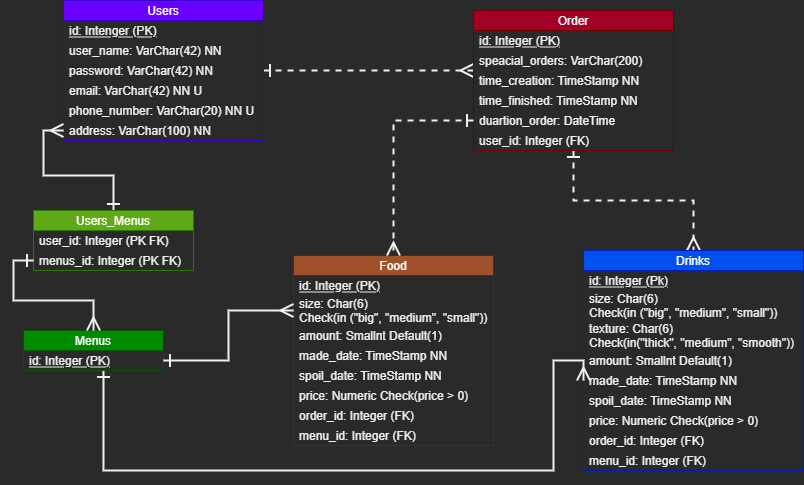

The diagram above was exported from draw.io. Its source (the exported page's mxGraphModel, read from the mxfile embedded in the PNG):
<mxGraphModel dx="868" dy="553" grid="1" gridSize="10" guides="1" tooltips="1" connect="1" arrows="1" fold="1" page="1" pageScale="1" pageWidth="850" pageHeight="1100" math="0" shadow="0">
  <root>
    <mxCell id="0" />
    <mxCell id="1" parent="0" />
    <mxCell id="eZNW8jDlebZ8zX028ork-26" style="edgeStyle=none;rounded=0;orthogonalLoop=1;jettySize=auto;html=1;entryX=0;entryY=0;entryDx=0;entryDy=0;entryPerimeter=0;endArrow=ERmany;endFill=0;dashed=1;startArrow=ERone;startFill=0;strokeWidth=2;endSize=10;startSize=10;" edge="1" parent="1" source="ye6kPjrGjR8-A3AeJXD--67" target="ye6kPjrGjR8-A3AeJXD--77">
      <mxGeometry relative="1" as="geometry" />
    </mxCell>
    <mxCell id="ye6kPjrGjR8-A3AeJXD--67" value="Users" style="swimlane;fontStyle=0;childLayout=stackLayout;horizontal=1;startSize=20;horizontalStack=0;resizeParent=1;resizeParentMax=0;resizeLast=0;collapsible=1;marginBottom=0;fillColor=#6a00ff;fontColor=#ffffff;strokeColor=#3700CC;" vertex="1" parent="1">
      <mxGeometry x="90" y="60" width="200" height="140" as="geometry" />
    </mxCell>
    <mxCell id="ye6kPjrGjR8-A3AeJXD--68" value="id: Intenger (PK)" style="text;strokeColor=none;fillColor=none;align=left;verticalAlign=middle;spacingLeft=4;spacingRight=4;overflow=hidden;points=[[0,0.5],[1,0.5]];portConstraint=eastwest;rotatable=0;fontStyle=4" vertex="1" parent="ye6kPjrGjR8-A3AeJXD--67">
      <mxGeometry y="20" width="200" height="20" as="geometry" />
    </mxCell>
    <mxCell id="ye6kPjrGjR8-A3AeJXD--69" value="user_name: VarChar(42) NN" style="text;strokeColor=none;fillColor=none;align=left;verticalAlign=middle;spacingLeft=4;spacingRight=4;overflow=hidden;points=[[0,0.5],[1,0.5]];portConstraint=eastwest;rotatable=0;" vertex="1" parent="ye6kPjrGjR8-A3AeJXD--67">
      <mxGeometry y="40" width="200" height="20" as="geometry" />
    </mxCell>
    <mxCell id="ye6kPjrGjR8-A3AeJXD--70" value="password: VarChar(42) NN" style="text;strokeColor=none;fillColor=none;align=left;verticalAlign=middle;spacingLeft=4;spacingRight=4;overflow=hidden;points=[[0,0.5],[1,0.5]];portConstraint=eastwest;rotatable=0;" vertex="1" parent="ye6kPjrGjR8-A3AeJXD--67">
      <mxGeometry y="60" width="200" height="20" as="geometry" />
    </mxCell>
    <mxCell id="ye6kPjrGjR8-A3AeJXD--71" value="email: VarChar(42) NN U" style="text;strokeColor=none;fillColor=none;align=left;verticalAlign=middle;spacingLeft=4;spacingRight=4;overflow=hidden;points=[[0,0.5],[1,0.5]];portConstraint=eastwest;rotatable=0;" vertex="1" parent="ye6kPjrGjR8-A3AeJXD--67">
      <mxGeometry y="80" width="200" height="20" as="geometry" />
    </mxCell>
    <mxCell id="ye6kPjrGjR8-A3AeJXD--72" value="phone_number: VarChar(20) NN U" style="text;strokeColor=none;fillColor=none;align=left;verticalAlign=middle;spacingLeft=4;spacingRight=4;overflow=hidden;points=[[0,0.5],[1,0.5]];portConstraint=eastwest;rotatable=0;" vertex="1" parent="ye6kPjrGjR8-A3AeJXD--67">
      <mxGeometry y="100" width="200" height="20" as="geometry" />
    </mxCell>
    <mxCell id="ye6kPjrGjR8-A3AeJXD--73" value="address: VarChar(100) NN" style="text;strokeColor=none;fillColor=none;align=left;verticalAlign=middle;spacingLeft=4;spacingRight=4;overflow=hidden;points=[[0,0.5],[1,0.5]];portConstraint=eastwest;rotatable=0;" vertex="1" parent="ye6kPjrGjR8-A3AeJXD--67">
      <mxGeometry y="120" width="200" height="20" as="geometry" />
    </mxCell>
    <mxCell id="eZNW8jDlebZ8zX028ork-27" style="edgeStyle=orthogonalEdgeStyle;rounded=0;orthogonalLoop=1;jettySize=auto;html=1;entryX=0.5;entryY=0;entryDx=0;entryDy=0;dashed=1;startArrow=ERone;startFill=0;endArrow=ERmany;endFill=0;startSize=10;endSize=10;strokeWidth=2;" edge="1" parent="1" source="ye6kPjrGjR8-A3AeJXD--74" target="eZNW8jDlebZ8zX028ork-18">
      <mxGeometry relative="1" as="geometry" />
    </mxCell>
    <mxCell id="ye6kPjrGjR8-A3AeJXD--74" value="Order" style="swimlane;fontStyle=0;childLayout=stackLayout;horizontal=1;startSize=20;horizontalStack=0;resizeParent=1;resizeParentMax=0;resizeLast=0;collapsible=1;marginBottom=0;fillColor=#a20025;fontColor=#ffffff;strokeColor=#6F0000;" vertex="1" parent="1">
      <mxGeometry x="500" y="70" width="200" height="140" as="geometry" />
    </mxCell>
    <mxCell id="ye6kPjrGjR8-A3AeJXD--75" value="id: Integer (PK)" style="text;strokeColor=none;fillColor=none;align=left;verticalAlign=middle;spacingLeft=4;spacingRight=4;overflow=hidden;points=[[0,0.5],[1,0.5]];portConstraint=eastwest;rotatable=0;fontStyle=4" vertex="1" parent="ye6kPjrGjR8-A3AeJXD--74">
      <mxGeometry y="20" width="200" height="20" as="geometry" />
    </mxCell>
    <mxCell id="ye6kPjrGjR8-A3AeJXD--76" value="speacial_orders: VarChar(200)" style="text;strokeColor=none;fillColor=none;align=left;verticalAlign=middle;spacingLeft=4;spacingRight=4;overflow=hidden;points=[[0,0.5],[1,0.5]];portConstraint=eastwest;rotatable=0;" vertex="1" parent="ye6kPjrGjR8-A3AeJXD--74">
      <mxGeometry y="40" width="200" height="20" as="geometry" />
    </mxCell>
    <mxCell id="ye6kPjrGjR8-A3AeJXD--77" value="time_creation: TimeStamp NN" style="text;strokeColor=none;fillColor=none;align=left;verticalAlign=middle;spacingLeft=4;spacingRight=4;overflow=hidden;points=[[0,0.5],[1,0.5]];portConstraint=eastwest;rotatable=0;" vertex="1" parent="ye6kPjrGjR8-A3AeJXD--74">
      <mxGeometry y="60" width="200" height="20" as="geometry" />
    </mxCell>
    <mxCell id="ye6kPjrGjR8-A3AeJXD--78" value="time_finished: TimeStamp NN" style="text;strokeColor=none;fillColor=none;align=left;verticalAlign=middle;spacingLeft=4;spacingRight=4;overflow=hidden;points=[[0,0.5],[1,0.5]];portConstraint=eastwest;rotatable=0;" vertex="1" parent="ye6kPjrGjR8-A3AeJXD--74">
      <mxGeometry y="80" width="200" height="20" as="geometry" />
    </mxCell>
    <mxCell id="ye6kPjrGjR8-A3AeJXD--79" value="duartion_order: DateTime" style="text;strokeColor=none;fillColor=none;align=left;verticalAlign=middle;spacingLeft=4;spacingRight=4;overflow=hidden;points=[[0,0.5],[1,0.5]];portConstraint=eastwest;rotatable=0;" vertex="1" parent="ye6kPjrGjR8-A3AeJXD--74">
      <mxGeometry y="100" width="200" height="20" as="geometry" />
    </mxCell>
    <mxCell id="eZNW8jDlebZ8zX028ork-42" value="user_id: Integer (FK)" style="text;strokeColor=none;fillColor=none;align=left;verticalAlign=middle;spacingLeft=4;spacingRight=4;overflow=hidden;points=[[0,0.5],[1,0.5]];portConstraint=eastwest;rotatable=0;" vertex="1" parent="ye6kPjrGjR8-A3AeJXD--74">
      <mxGeometry y="120" width="200" height="20" as="geometry" />
    </mxCell>
    <mxCell id="eZNW8jDlebZ8zX028ork-18" value="Drinks" style="swimlane;fontStyle=0;childLayout=stackLayout;horizontal=1;startSize=20;horizontalStack=0;resizeParent=1;resizeParentMax=0;resizeLast=0;collapsible=1;marginBottom=0;fillColor=#0050ef;fontColor=#ffffff;strokeColor=#001DBC;" vertex="1" parent="1">
      <mxGeometry x="610" y="310" width="220" height="220" as="geometry" />
    </mxCell>
    <mxCell id="eZNW8jDlebZ8zX028ork-19" value="id: Integer (Pk)" style="text;strokeColor=none;fillColor=none;align=left;verticalAlign=middle;spacingLeft=4;spacingRight=4;overflow=hidden;points=[[0,0.5],[1,0.5]];portConstraint=eastwest;rotatable=0;fontStyle=4" vertex="1" parent="eZNW8jDlebZ8zX028ork-18">
      <mxGeometry y="20" width="220" height="20" as="geometry" />
    </mxCell>
    <mxCell id="eZNW8jDlebZ8zX028ork-20" value="size: Char(6) &#10;Check(in (&quot;big&quot;, &quot;medium&quot;, &quot;small&quot;))" style="text;strokeColor=none;fillColor=none;align=left;verticalAlign=middle;spacingLeft=4;spacingRight=4;overflow=hidden;points=[[0,0.5],[1,0.5]];portConstraint=eastwest;rotatable=0;" vertex="1" parent="eZNW8jDlebZ8zX028ork-18">
      <mxGeometry y="40" width="220" height="30" as="geometry" />
    </mxCell>
    <mxCell id="eZNW8jDlebZ8zX028ork-21" value="texture: Char(6) &#10;Check(in(&quot;thick&quot;, &quot;medium&quot;, &quot;smooth&quot;))" style="text;strokeColor=none;fillColor=none;align=left;verticalAlign=middle;spacingLeft=4;spacingRight=4;overflow=hidden;points=[[0,0.5],[1,0.5]];portConstraint=eastwest;rotatable=0;" vertex="1" parent="eZNW8jDlebZ8zX028ork-18">
      <mxGeometry y="70" width="220" height="30" as="geometry" />
    </mxCell>
    <mxCell id="eZNW8jDlebZ8zX028ork-47" value="amount: Smallnt Default(1)" style="text;strokeColor=none;fillColor=none;align=left;verticalAlign=middle;spacingLeft=4;spacingRight=4;overflow=hidden;points=[[0,0.5],[1,0.5]];portConstraint=eastwest;rotatable=0;" vertex="1" parent="eZNW8jDlebZ8zX028ork-18">
      <mxGeometry y="100" width="220" height="20" as="geometry" />
    </mxCell>
    <mxCell id="eZNW8jDlebZ8zX028ork-23" value="made_date: TimeStamp NN" style="text;strokeColor=none;fillColor=none;align=left;verticalAlign=middle;spacingLeft=4;spacingRight=4;overflow=hidden;points=[[0,0.5],[1,0.5]];portConstraint=eastwest;rotatable=0;" vertex="1" parent="eZNW8jDlebZ8zX028ork-18">
      <mxGeometry y="120" width="220" height="20" as="geometry" />
    </mxCell>
    <mxCell id="eZNW8jDlebZ8zX028ork-61" value="spoil_date: TimeStamp NN" style="text;strokeColor=none;fillColor=none;align=left;verticalAlign=middle;spacingLeft=4;spacingRight=4;overflow=hidden;points=[[0,0.5],[1,0.5]];portConstraint=eastwest;rotatable=0;" vertex="1" parent="eZNW8jDlebZ8zX028ork-18">
      <mxGeometry y="140" width="220" height="20" as="geometry" />
    </mxCell>
    <mxCell id="eZNW8jDlebZ8zX028ork-24" value="price: Numeric Check(price &gt; 0)" style="text;strokeColor=none;fillColor=none;align=left;verticalAlign=middle;spacingLeft=4;spacingRight=4;overflow=hidden;points=[[0,0.5],[1,0.5]];portConstraint=eastwest;rotatable=0;" vertex="1" parent="eZNW8jDlebZ8zX028ork-18">
      <mxGeometry y="160" width="220" height="20" as="geometry" />
    </mxCell>
    <mxCell id="eZNW8jDlebZ8zX028ork-43" value="order_id: Integer (FK)" style="text;strokeColor=none;fillColor=none;align=left;verticalAlign=middle;spacingLeft=4;spacingRight=4;overflow=hidden;points=[[0,0.5],[1,0.5]];portConstraint=eastwest;rotatable=0;" vertex="1" parent="eZNW8jDlebZ8zX028ork-18">
      <mxGeometry y="180" width="220" height="20" as="geometry" />
    </mxCell>
    <mxCell id="eZNW8jDlebZ8zX028ork-46" value="menu_id: Integer (FK)" style="text;strokeColor=none;fillColor=none;align=left;verticalAlign=middle;spacingLeft=4;spacingRight=4;overflow=hidden;points=[[0,0.5],[1,0.5]];portConstraint=eastwest;rotatable=0;" vertex="1" parent="eZNW8jDlebZ8zX028ork-18">
      <mxGeometry y="200" width="220" height="20" as="geometry" />
    </mxCell>
    <mxCell id="eZNW8jDlebZ8zX028ork-28" value="Food" style="swimlane;fontStyle=0;childLayout=stackLayout;horizontal=1;startSize=20;horizontalStack=0;resizeParent=1;resizeParentMax=0;resizeLast=0;collapsible=1;marginBottom=0;fillColor=#a0522d;fontColor=#ffffff;strokeColor=#6D1F00;" vertex="1" parent="1">
      <mxGeometry x="320" y="315" width="200" height="190" as="geometry" />
    </mxCell>
    <mxCell id="eZNW8jDlebZ8zX028ork-29" value="id: Integer (PK)" style="text;strokeColor=none;fillColor=none;align=left;verticalAlign=middle;spacingLeft=4;spacingRight=4;overflow=hidden;points=[[0,0.5],[1,0.5]];portConstraint=eastwest;rotatable=0;fontStyle=4" vertex="1" parent="eZNW8jDlebZ8zX028ork-28">
      <mxGeometry y="20" width="200" height="20" as="geometry" />
    </mxCell>
    <mxCell id="eZNW8jDlebZ8zX028ork-30" value="size: Char(6)&#10;Check(in (&quot;big&quot;, &quot;medium&quot;, &quot;small&quot;))" style="text;strokeColor=none;fillColor=none;align=left;verticalAlign=middle;spacingLeft=4;spacingRight=4;overflow=hidden;points=[[0,0.5],[1,0.5]];portConstraint=eastwest;rotatable=0;" vertex="1" parent="eZNW8jDlebZ8zX028ork-28">
      <mxGeometry y="40" width="200" height="30" as="geometry" />
    </mxCell>
    <mxCell id="eZNW8jDlebZ8zX028ork-49" value="amount: Smallnt Default(1)" style="text;strokeColor=none;fillColor=none;align=left;verticalAlign=middle;spacingLeft=4;spacingRight=4;overflow=hidden;points=[[0,0.5],[1,0.5]];portConstraint=eastwest;rotatable=0;" vertex="1" parent="eZNW8jDlebZ8zX028ork-28">
      <mxGeometry y="70" width="200" height="20" as="geometry" />
    </mxCell>
    <mxCell id="eZNW8jDlebZ8zX028ork-31" value="made_date: TimeStamp NN" style="text;strokeColor=none;fillColor=none;align=left;verticalAlign=middle;spacingLeft=4;spacingRight=4;overflow=hidden;points=[[0,0.5],[1,0.5]];portConstraint=eastwest;rotatable=0;" vertex="1" parent="eZNW8jDlebZ8zX028ork-28">
      <mxGeometry y="90" width="200" height="20" as="geometry" />
    </mxCell>
    <mxCell id="eZNW8jDlebZ8zX028ork-32" value="spoil_date: TimeStamp NN" style="text;strokeColor=none;fillColor=none;align=left;verticalAlign=middle;spacingLeft=4;spacingRight=4;overflow=hidden;points=[[0,0.5],[1,0.5]];portConstraint=eastwest;rotatable=0;" vertex="1" parent="eZNW8jDlebZ8zX028ork-28">
      <mxGeometry y="110" width="200" height="20" as="geometry" />
    </mxCell>
    <mxCell id="eZNW8jDlebZ8zX028ork-33" value="price: Numeric Check(price &gt; 0)" style="text;strokeColor=none;fillColor=none;align=left;verticalAlign=middle;spacingLeft=4;spacingRight=4;overflow=hidden;points=[[0,0.5],[1,0.5]];portConstraint=eastwest;rotatable=0;" vertex="1" parent="eZNW8jDlebZ8zX028ork-28">
      <mxGeometry y="130" width="200" height="20" as="geometry" />
    </mxCell>
    <mxCell id="eZNW8jDlebZ8zX028ork-44" value="order_id: Integer (FK)" style="text;strokeColor=none;fillColor=none;align=left;verticalAlign=middle;spacingLeft=4;spacingRight=4;overflow=hidden;points=[[0,0.5],[1,0.5]];portConstraint=eastwest;rotatable=0;" vertex="1" parent="eZNW8jDlebZ8zX028ork-28">
      <mxGeometry y="150" width="200" height="20" as="geometry" />
    </mxCell>
    <mxCell id="eZNW8jDlebZ8zX028ork-45" value="menu_id: Integer (FK)" style="text;strokeColor=none;fillColor=none;align=left;verticalAlign=middle;spacingLeft=4;spacingRight=4;overflow=hidden;points=[[0,0.5],[1,0.5]];portConstraint=eastwest;rotatable=0;" vertex="1" parent="eZNW8jDlebZ8zX028ork-28">
      <mxGeometry y="170" width="200" height="20" as="geometry" />
    </mxCell>
    <mxCell id="eZNW8jDlebZ8zX028ork-41" style="edgeStyle=orthogonalEdgeStyle;rounded=0;orthogonalLoop=1;jettySize=auto;html=1;entryX=0;entryY=0.5;entryDx=0;entryDy=0;startArrow=ERone;startFill=0;endArrow=ERmany;endFill=0;startSize=10;endSize=10;strokeWidth=2;" edge="1" parent="1" source="eZNW8jDlebZ8zX028ork-34" target="eZNW8jDlebZ8zX028ork-23">
      <mxGeometry relative="1" as="geometry">
        <Array as="points">
          <mxPoint x="130" y="530" />
          <mxPoint x="580" y="530" />
          <mxPoint x="580" y="420" />
          <mxPoint x="610" y="420" />
        </Array>
      </mxGeometry>
    </mxCell>
    <mxCell id="eZNW8jDlebZ8zX028ork-34" value="Menus" style="swimlane;fontStyle=0;childLayout=stackLayout;horizontal=1;startSize=20;horizontalStack=0;resizeParent=1;resizeParentMax=0;resizeLast=0;collapsible=1;marginBottom=0;fillColor=#008a00;fontColor=#ffffff;strokeColor=#005700;" vertex="1" parent="1">
      <mxGeometry x="50" y="390" width="140" height="40" as="geometry" />
    </mxCell>
    <mxCell id="eZNW8jDlebZ8zX028ork-35" value="id: Integer (PK)" style="text;strokeColor=none;fillColor=none;align=left;verticalAlign=middle;spacingLeft=4;spacingRight=4;overflow=hidden;points=[[0,0.5],[1,0.5]];portConstraint=eastwest;rotatable=0;fontStyle=4" vertex="1" parent="eZNW8jDlebZ8zX028ork-34">
      <mxGeometry y="20" width="140" height="20" as="geometry" />
    </mxCell>
    <mxCell id="eZNW8jDlebZ8zX028ork-39" style="edgeStyle=orthogonalEdgeStyle;rounded=0;orthogonalLoop=1;jettySize=auto;html=1;entryX=0.5;entryY=0;entryDx=0;entryDy=0;dashed=1;startArrow=ERone;startFill=0;endArrow=ERmany;endFill=0;startSize=10;endSize=10;strokeWidth=2;" edge="1" parent="1" source="ye6kPjrGjR8-A3AeJXD--79" target="eZNW8jDlebZ8zX028ork-28">
      <mxGeometry relative="1" as="geometry" />
    </mxCell>
    <mxCell id="eZNW8jDlebZ8zX028ork-40" style="edgeStyle=orthogonalEdgeStyle;rounded=0;orthogonalLoop=1;jettySize=auto;html=1;entryX=0;entryY=0.5;entryDx=0;entryDy=0;startArrow=ERone;startFill=0;endArrow=ERmany;endFill=0;startSize=10;endSize=10;strokeWidth=2;" edge="1" parent="1" source="eZNW8jDlebZ8zX028ork-35" target="eZNW8jDlebZ8zX028ork-30">
      <mxGeometry relative="1" as="geometry" />
    </mxCell>
    <mxCell id="eZNW8jDlebZ8zX028ork-58" style="edgeStyle=orthogonalEdgeStyle;rounded=0;orthogonalLoop=1;jettySize=auto;html=1;entryX=0;entryY=0.5;entryDx=0;entryDy=0;startArrow=ERone;startFill=0;endArrow=ERmany;endFill=0;startSize=10;endSize=10;strokeWidth=2;" edge="1" parent="1" source="eZNW8jDlebZ8zX028ork-54" target="ye6kPjrGjR8-A3AeJXD--73">
      <mxGeometry relative="1" as="geometry" />
    </mxCell>
    <mxCell id="eZNW8jDlebZ8zX028ork-54" value="Users_Menus" style="swimlane;fontStyle=0;childLayout=stackLayout;horizontal=1;startSize=20;horizontalStack=0;resizeParent=1;resizeParentMax=0;resizeLast=0;collapsible=1;marginBottom=0;fillColor=#60a917;fontColor=#ffffff;strokeColor=#2D7600;" vertex="1" parent="1">
      <mxGeometry x="60" y="270" width="160" height="60" as="geometry" />
    </mxCell>
    <mxCell id="eZNW8jDlebZ8zX028ork-55" value="user_id: Integer (PK FK)" style="text;strokeColor=none;fillColor=none;align=left;verticalAlign=middle;spacingLeft=4;spacingRight=4;overflow=hidden;points=[[0,0.5],[1,0.5]];portConstraint=eastwest;rotatable=0;" vertex="1" parent="eZNW8jDlebZ8zX028ork-54">
      <mxGeometry y="20" width="160" height="20" as="geometry" />
    </mxCell>
    <mxCell id="eZNW8jDlebZ8zX028ork-56" value="menus_id: Integer (PK FK)" style="text;strokeColor=none;fillColor=none;align=left;verticalAlign=middle;spacingLeft=4;spacingRight=4;overflow=hidden;points=[[0,0.5],[1,0.5]];portConstraint=eastwest;rotatable=0;" vertex="1" parent="eZNW8jDlebZ8zX028ork-54">
      <mxGeometry y="40" width="160" height="20" as="geometry" />
    </mxCell>
    <mxCell id="eZNW8jDlebZ8zX028ork-60" style="edgeStyle=orthogonalEdgeStyle;rounded=0;orthogonalLoop=1;jettySize=auto;html=1;entryX=0.5;entryY=0;entryDx=0;entryDy=0;startArrow=ERone;startFill=0;endArrow=ERmany;endFill=0;startSize=10;endSize=10;strokeWidth=2;" edge="1" parent="1" source="eZNW8jDlebZ8zX028ork-56" target="eZNW8jDlebZ8zX028ork-34">
      <mxGeometry relative="1" as="geometry" />
    </mxCell>
  </root>
</mxGraphModel>